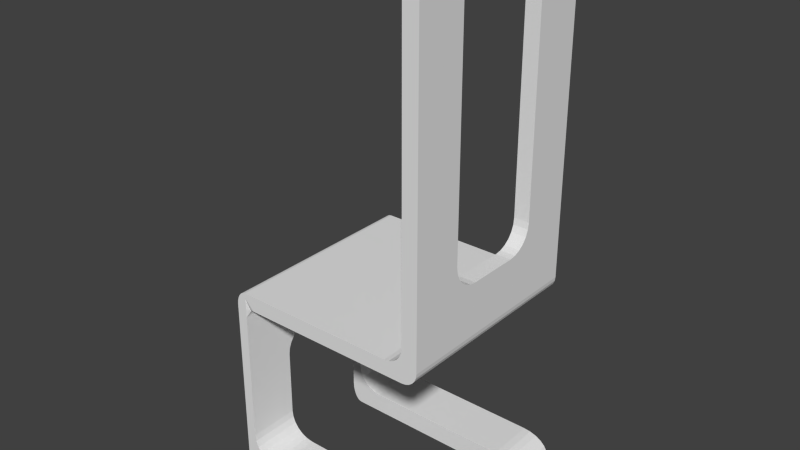 # Source: Chair1.blend  (saved by Blender 2.76.0; exported with 4.5.12 LTS)
import bpy
from mathutils import Matrix  # noqa: F401  (used for matrix-valued properties, if any)

bpy.ops.wm.read_factory_settings(use_empty=True)
scene = bpy.context.scene
scene.name = 'Scene'

# ---- collections
col_collection_1 = bpy.data.collections.new('Collection 1'); scene.collection.children.link(col_collection_1)

# ---- materials (node trees are filled in below, after node groups)
mat_material = bpy.data.materials.new('Material')
mat_material.alpha_threshold = 0.0
mat_material.use_transparent_shadow = False
mat_material.roughness = 0.5
mat_material.line_color = (0.0, 0.0, 0.0, 1.0)

# ---- material node trees

# ---- world
world_world = bpy.data.worlds.new('World'); scene.world = world_world
world_world.color = (0.05088, 0.05088, 0.05088)
world_world.use_sun_shadow = False
world_world.sun_shadow_jitter_overblur = 0.0
world_world.cycles.sampling_method = 'MANUAL'
world_world.cycles.sample_map_resolution = 256

# ---- meshes
me_cube = bpy.data.meshes.new('Cube')
me_cube.from_pydata([(1.0, 1.0, -0.1), (1.0, -1.0, -0.1), (-1.0, -0.5, -0.1), (-1.0, 0.5, -0.1), (-1.1, -0.5, 0.1), (-1.1, 0.5, 0.1), (-1.0, -1.0, 1.908), (-1.0, 1.0, 1.908), (0.8, -1.0, 1.758), (0.8, 1.0, 1.758), (1.0, 0.5, -0.1), (-1.0, 1.0, -0.1), (1.0, -0.5, -0.1), (-1.0, -1.0, -0.1), (-1.1, -1.0, 0.1), (-1.1, 1.0, 0.1), (-1.1, -1.0, 1.758), (-1.1, 1.0, 1.758), (0.95, -1.0, 1.908), (0.95, 1.0, 1.908), (0.8, -1.0, 1.758), (0.95, -1.0, 1.908), (0.8388, -1.0, 1.763), (0.875, -1.0, 1.778), (0.9061, -1.0, 1.802), (0.9299, -1.0, 1.833), (0.9449, -1.0, 1.869), (0.95, 1.0, 1.908), (0.8, 1.0, 1.758), (0.9449, 1.0, 1.869), (0.9299, 1.0, 1.833), (0.9061, 1.0, 1.802), (0.875, 1.0, 1.778), (0.8388, 1.0, 1.763), (-1.0, -1.0, 1.908), (-1.1, -1.0, 1.758), (-1.026, -1.0, 1.903), (-1.05, -1.0, 1.888), (-1.071, -1.0, 1.864), (-1.087, -1.0, 1.833), (-1.097, -1.0, 1.797), (-1.1, 1.0, 1.758), (-1.0, 1.0, 1.908), (-1.097, 1.0, 1.797), (-1.087, 1.0, 1.833), (-1.071, 1.0, 1.864), (-1.05, 1.0, 1.888), (-1.026, 1.0, 1.903), (-1.1, -1.0, 0.1), (-1.0, -1.0, -0.1), (-1.097, -1.0, 0.04824), (-1.087, -1.0, -1.192e-07), (-1.071, -1.0, -0.04142), (-1.05, -1.0, -0.07321), (-1.026, -1.0, -0.09319), (-1.0, 1.0, -0.1), (-1.1, 1.0, 0.1), (-1.026, 1.0, -0.09319), (-1.05, 1.0, -0.07321), (-1.071, 1.0, -0.04142), (-1.087, 1.0, -1.118e-07), (-1.097, 1.0, 0.04824), (-1.0, -0.5, -0.1), (-1.1, -0.5, 0.1), (-1.026, -0.5, -0.09319), (-1.05, -0.5, -0.07321), (-1.071, -0.5, -0.04142), (-1.087, -0.5, -2.384e-07), (-1.097, -0.5, 0.04824), (-1.1, 0.5, 0.1), (-1.0, 0.5, -0.1), (-1.097, 0.5, 0.04824), (-1.087, 0.5, -5.141e-07), (-1.071, 0.5, -0.04142), (-1.05, 0.5, -0.07321), (-1.026, 0.5, -0.09319), (1.0, 0.5, -0.1), (0.7198, 0.5, 0.1), (0.9905, 0.5, -0.04824), (0.9625, 0.5, -5.886e-07), (0.9179, 0.5, 0.04142), (0.8599, 0.5, 0.0732), (0.7923, 0.5, 0.09318), (0.7198, -0.5, 0.1), (1.0, -0.5, -0.1), (0.7923, -0.5, 0.09319), (0.8599, -0.5, 0.07321), (0.9179, -0.5, 0.04142), (0.9625, -0.5, 7.227e-07), (0.9905, -0.5, -0.04824), (0.7198, 1.0, 0.1), (1.0, 1.0, -0.1), (0.7923, 1.0, 0.09319), (0.8599, 1.0, 0.07321), (0.9179, 1.0, 0.04142), (0.9625, 1.0, -7.451e-09), (0.9905, 1.0, -0.04824), (1.0, -1.0, -0.1), (0.7198, -1.0, 0.1), (0.9905, -1.0, -0.04824), (0.9625, -1.0, -6.215e-14), (0.9179, -1.0, 0.04142), (0.8599, -1.0, 0.07321), (0.7923, -1.0, 0.09319), (-1.0, -0.9, 1.658), (-0.9, -1.0, 1.758), (-1.0, -1.0, 1.858), (-1.1, -1.0, 1.758), (-1.0, -1.0, 1.658), (-0.9966, -0.9259, 1.684), (-0.9866, -0.95, 1.708), (-0.9707, -0.9707, 1.729), (-0.95, -0.9866, 1.745), (-0.9259, -0.9966, 1.755), (-0.9, 1.0, 1.758), (-1.0, 0.9, 1.658), (-1.0, 1.0, 1.658), (-1.1, 1.0, 1.758), (-1.0, 1.0, 1.858), (-0.9259, 0.9966, 1.755), (-0.95, 0.9866, 1.745), (-0.9707, 0.9707, 1.729), (-0.9866, 0.95, 1.708), (-0.9966, 0.9259, 1.684), (0.8, -0.5, 2.658), (0.8, -0.25, 2.408), (0.8, -0.6768, 2.231), (0.8, -0.4915, 2.593), (0.8, -0.4665, 2.533), (0.8, -0.4268, 2.481), (0.8, -0.375, 2.442), (0.8, -0.3147, 2.417), (0.95, -0.25, 2.408), (0.95, -0.5, 2.658), (0.95, -0.6768, 2.231), (0.95, -0.3147, 2.417), (0.95, -0.375, 2.442), (0.95, -0.4268, 2.481), (0.95, -0.4665, 2.533), (0.95, -0.4915, 2.593), (0.8, 0.25, 2.408), (0.8, 0.5, 2.658), (0.8, 0.6768, 2.231), (0.8, 0.3147, 2.417), (0.8, 0.375, 2.442), (0.8, 0.4268, 2.481), (0.8, 0.4665, 2.533), (0.8, 0.4915, 2.593), (0.95, 0.5, 2.658), (0.95, 0.25, 2.408), (0.95, 0.6768, 2.231), (0.95, 0.4915, 2.593), (0.95, 0.4665, 2.533), (0.95, 0.4268, 2.481), (0.95, 0.375, 2.442), (0.95, 0.3147, 2.417), (0.8, -1.0, 4.924), (0.8, -0.8161, 5.108), (0.8, -0.9937, 4.972), (0.8, -0.9754, 5.016), (0.8, -0.9461, 5.054), (0.8, -0.9081, 5.084), (0.8, -0.8637, 5.102), (0.8, 0.8161, 5.108), (0.8, 1.0, 4.924), (0.8, 0.8637, 5.102), (0.8, 0.9081, 5.084), (0.8, 0.9461, 5.054), (0.8, 0.9754, 5.016), (0.8, 0.9937, 4.972), (0.95, -0.8161, 5.108), (0.95, -1.0, 4.924), (0.95, -0.8637, 5.102), (0.95, -0.9081, 5.084), (0.95, -0.9461, 5.054), (0.95, -0.9754, 5.016), (0.95, -0.9937, 4.972), (0.95, 1.0, 4.924), (0.95, 0.8161, 5.108), (0.95, 0.9937, 4.972), (0.95, 0.9754, 5.016), (0.95, 0.9461, 5.054), (0.95, 0.9081, 5.084), (0.95, 0.8637, 5.102), (0.8, 0.5, 4.924), (0.8, 0.6839, 5.108), (0.8, 0.5063, 4.972), (0.8, 0.5246, 5.016), (0.8, 0.5539, 5.054), (0.8, 0.5919, 5.084), (0.8, 0.6363, 5.102), (0.95, 0.6839, 5.108), (0.95, 0.5, 4.924), (0.95, 0.6363, 5.102), (0.95, 0.5919, 5.084), (0.95, 0.5539, 5.054), (0.95, 0.5246, 5.016), (0.95, 0.5063, 4.972), (0.95, -0.5, 4.924), (0.95, -0.6839, 5.108), (0.95, -0.5063, 4.972), (0.95, -0.5246, 5.016), (0.95, -0.5539, 5.054), (0.95, -0.5919, 5.084), (0.95, -0.6363, 5.102), (0.8, -0.6839, 5.108), (0.8, -0.5, 4.924), (0.8, -0.6363, 5.102), (0.8, -0.5919, 5.084), (0.8, -0.5539, 5.054), (0.8, -0.5246, 5.016), (0.8, -0.5063, 4.972), (-1.0, -0.5, 1.008), (-1.0, -0.25, 1.258), (-1.0, -0.6768, 1.435), (-1.0, -0.4915, 1.073), (-1.0, -0.4665, 1.133), (-1.0, -0.4268, 1.185), (-1.0, -0.375, 1.225), (-1.0, -0.3147, 1.25), (-1.0, 0.25, 1.258), (-1.0, 0.5, 1.008), (-1.0, 0.6768, 1.435), (-1.0, 0.3147, 1.25), (-1.0, 0.375, 1.225), (-1.0, 0.4268, 1.185), (-1.0, 0.4665, 1.133), (-1.0, 0.4915, 1.073), (-1.1, -0.25, 1.258), (-1.1, -0.5, 1.008), (-1.1, -0.6768, 1.435), (-1.1, -0.3147, 1.25), (-1.1, -0.375, 1.225), (-1.1, -0.4268, 1.185), (-1.1, -0.4665, 1.133), (-1.1, -0.4915, 1.073), (-1.1, 0.5, 1.008), (-1.1, 0.25, 1.258), (-1.1, 0.6768, 1.435), (-1.1, 0.4915, 1.073), (-1.1, 0.4665, 1.133), (-1.1, 0.4268, 1.185), (-1.1, 0.375, 1.225), (-1.1, 0.3147, 1.25), (-1.0, -0.5, 0.35), (-0.75, -0.5, 0.1), (-1.0, -0.5, -0.09995), (-1.1, -0.5, 0.1), (-0.9915, -0.5, 0.2853), (-0.9665, -0.5, 0.225), (-0.9268, -0.5, 0.1732), (-0.875, -0.5, 0.1335), (-0.8147, -0.5, 0.1085), (-0.75, 0.5, 0.1), (-1.0, 0.5, 0.35), (-1.1, 0.5, 0.1), (-1.0, 0.5, -0.09995), (-0.8147, 0.5, 0.1085), (-0.875, 0.5, 0.1335), (-0.9268, 0.5, 0.1732), (-0.9665, 0.5, 0.225), (-0.9915, 0.5, 0.2853), (-1.0, 1.0, 0.35), (-0.75, 1.0, 0.1), (-1.0, 1.0, -0.09995), (-1.1, 1.0, 0.1), (-0.9915, 1.0, 0.2853), (-0.9665, 1.0, 0.225), (-0.9268, 1.0, 0.1732), (-0.875, 1.0, 0.1335), (-0.8147, 1.0, 0.1085), (-0.75, -1.0, 0.1), (-1.0, -1.0, 0.35), (-1.1, -1.0, 0.1), (-1.0, -1.0, -0.09995), (-0.8147, -1.0, 0.1085), (-0.875, -1.0, 0.1335), (-0.9268, -1.0, 0.1732), (-0.9665, -1.0, 0.225), (-0.9915, -1.0, 0.2853), (0.8, -1.0, 3.416), (0.8, 1.0, 3.416), (0.8, -1.0, 2.089), (0.6187, -1.0, 1.908), (0.8, -1.0, 1.758), (0.9499, -1.0, 1.908), (0.7938, -1.0, 2.043), (0.7757, -1.0, 1.999), (0.7469, -1.0, 1.961), (0.7093, -1.0, 1.932), (0.6656, -1.0, 1.914), (0.6187, 1.0, 1.908), (0.8, 1.0, 2.089), (0.9499, 1.0, 1.908), (0.8, 1.0, 1.758), (0.6656, 1.0, 1.914), (0.7094, 1.0, 1.932), (0.7469, 1.0, 1.961), (0.7757, 1.0, 1.999), (0.7938, 1.0, 2.043)], [], [(3, 70, 55, 11), (13, 274, 273, 14, 48, 50, 51, 52, 53, 54, 49), (62, 2, 13, 49), (3, 10, 76, 78, 79, 80, 81, 82, 77, 253, 256), (9, 294, 293, 19, 27, 29, 30, 31, 32, 33, 28), (282, 285, 18, 171, 156, 280), (90, 92, 93, 94, 95, 96, 91, 0, 11, 264, 263), (6, 7, 42, 34), (265, 264, 11, 55, 57, 58, 59, 60, 61, 56, 15), (285, 284, 8, 20, 22, 23, 24, 25, 26, 21, 18), (2, 246, 245, 83, 85, 86, 87, 88, 89, 84, 12), (6, 106, 105, 8, 284, 283), (19, 293, 292, 281, 164, 177), (8, 9, 28, 20), (142, 141, 184, 186, 187, 188, 189, 190, 185, 163, 165, 166, 167, 168, 169, 164, 281), (10, 3, 11, 0), (5, 69, 71, 72, 73, 74, 75, 70, 3, 256, 255), (2, 12, 1, 13), (1, 97, 99, 100, 101, 102, 103, 98, 271, 274, 13), (244, 212, 214, 104, 108, 272), (12, 84, 97, 1), (14, 273, 272, 108, 107, 16), (244, 247, 4, 229, 212), (69, 5, 15, 56), (262, 265, 15, 17, 117, 116), (118, 117, 17, 41, 43, 44, 45, 46, 47, 42, 7), (5, 236, 238, 17, 15), (16, 107, 106, 6, 34, 36, 37, 38, 39, 40, 35), (238, 237, 228, 230, 16, 17), (134, 133, 198, 200, 201, 202, 203, 204, 199, 170, 172, 173, 174, 175, 176, 171, 18), (142, 281, 292, 282, 280, 126, 125, 140), (184, 141, 148, 192), (150, 149, 132, 134, 18, 19), (114, 118, 7, 291, 294, 9), (20, 28, 33, 22), (22, 33, 32, 23), (23, 32, 31, 24), (24, 31, 30, 25), (25, 30, 29, 26), (26, 29, 27, 21), (21, 27, 19, 18), (34, 42, 47, 36), (36, 47, 46, 37), (37, 46, 45, 38), (38, 45, 44, 39), (39, 44, 43, 40), (40, 43, 41, 35), (17, 16, 35, 41), (4, 247, 246, 2, 62, 64, 65, 66, 67, 68, 63), (253, 77, 90, 263), (220, 213, 228, 237), (5, 255, 254, 221, 236), (230, 229, 4, 14, 16), (222, 221, 254, 262, 116, 115), (140, 125, 132, 149), (191, 193, 194, 195, 196, 197, 192, 148, 150, 19, 177, 179, 180, 181, 182, 183, 178), (62, 49, 54, 64), (64, 54, 53, 65), (65, 53, 52, 66), (66, 52, 51, 67), (67, 51, 50, 68), (68, 50, 48, 63), (55, 70, 75, 57), (57, 75, 74, 58), (58, 74, 73, 59), (59, 73, 72, 60), (60, 72, 71, 61), (61, 71, 69, 56), (4, 63, 48, 14), (90, 77, 82, 92), (92, 82, 81, 93), (93, 81, 80, 94), (94, 80, 79, 95), (95, 79, 78, 96), (96, 78, 76, 91), (83, 98, 103, 85), (85, 103, 102, 86), (86, 102, 101, 87), (87, 101, 100, 88), (88, 100, 99, 89), (89, 99, 97, 84), (76, 10, 0, 91), (104, 109, 110, 111, 112, 113, 105, 106, 107, 108), (114, 119, 120, 121, 122, 123, 115, 116, 117, 118), (104, 115, 123, 109), (109, 123, 122, 110), (110, 122, 121, 111), (111, 121, 120, 112), (112, 120, 119, 113), (113, 119, 114, 105), (105, 114, 9, 8), (124, 127, 126), (127, 128, 126), (128, 129, 126), (129, 130, 126), (130, 131, 126), (131, 125, 126), (132, 135, 134), (135, 136, 134), (136, 137, 134), (137, 138, 134), (138, 139, 134), (139, 133, 134), (124, 133, 139, 127), (127, 139, 138, 128), (128, 138, 137, 129), (129, 137, 136, 130), (130, 136, 135, 131), (131, 135, 132, 125), (198, 133, 124, 206), (140, 143, 142), (143, 144, 142), (144, 145, 142), (145, 146, 142), (146, 147, 142), (147, 141, 142), (148, 151, 150), (151, 152, 150), (152, 153, 150), (153, 154, 150), (154, 155, 150), (155, 149, 150), (148, 141, 147, 151), (151, 147, 146, 152), (152, 146, 145, 153), (153, 145, 144, 154), (154, 144, 143, 155), (155, 143, 140, 149), (185, 191, 178, 163), (163, 178, 183, 165), (165, 183, 182, 166), (166, 182, 181, 167), (167, 181, 180, 168), (168, 180, 179, 169), (169, 179, 177, 164), (170, 157, 162, 172), (172, 162, 161, 173), (173, 161, 160, 174), (174, 160, 159, 175), (175, 159, 158, 176), (176, 158, 156, 171), (184, 192, 197, 186), (186, 197, 196, 187), (187, 196, 195, 188), (188, 195, 194, 189), (189, 194, 193, 190), (190, 193, 191, 185), (198, 206, 211, 200), (200, 211, 210, 201), (201, 210, 209, 202), (202, 209, 208, 203), (203, 208, 207, 204), (204, 207, 205, 199), (199, 205, 157, 170), (212, 215, 214), (215, 216, 214), (216, 217, 214), (217, 218, 214), (218, 219, 214), (219, 213, 214), (220, 223, 222), (223, 224, 222), (224, 225, 222), (225, 226, 222), (226, 227, 222), (227, 221, 222), (228, 231, 230), (231, 232, 230), (232, 233, 230), (233, 234, 230), (234, 235, 230), (235, 229, 230), (236, 239, 238), (239, 240, 238), (240, 241, 238), (241, 242, 238), (242, 243, 238), (243, 237, 238), (212, 229, 235, 215), (215, 235, 234, 216), (216, 234, 233, 217), (217, 233, 232, 218), (218, 232, 231, 219), (219, 231, 228, 213), (236, 221, 227, 239), (239, 227, 226, 240), (240, 226, 225, 241), (241, 225, 224, 242), (242, 224, 223, 243), (243, 223, 220, 237), (214, 213, 220, 222, 115, 104), (244, 248, 249, 250, 251, 252, 245, 246, 247), (253, 257, 258, 259, 260, 261, 254, 255, 256), (262, 266, 267, 268, 269, 270, 263, 264, 265), (271, 275, 276, 277, 278, 279, 272, 273, 274), (262, 254, 261, 266), (266, 261, 260, 267), (267, 260, 259, 268), (268, 259, 258, 269), (269, 258, 257, 270), (270, 257, 253, 263), (244, 272, 279, 248), (248, 279, 278, 249), (249, 278, 277, 250), (250, 277, 276, 251), (251, 276, 275, 252), (252, 275, 271, 245), (83, 245, 271, 98), (205, 207, 208, 209, 210, 211, 206, 124, 126, 280, 156, 158, 159, 160, 161, 162, 157), (282, 286, 287, 288, 289, 290, 283, 284, 285), (291, 295, 296, 297, 298, 299, 292, 293, 294), (282, 292, 299, 286), (286, 299, 298, 287), (287, 298, 297, 288), (288, 297, 296, 289), (289, 296, 295, 290), (290, 295, 291, 283), (7, 6, 283, 291)])
me_cube.materials.append(mat_material)
me_cube.use_remesh_preserve_volume = False
me_cube.use_remesh_preserve_attributes = False
me_cube.use_mirror_vertex_groups = False
me_cube.update()

# ---- objects
ob_cube = bpy.data.objects.new('Cube', me_cube)

# ---- transforms, parenting, visibility, modifiers, constraints
ob_cube.location = (0.0, 0.0, 0.0)
ob_cube.lock_rotations_4d = False
ob_cube.empty_display_type = 'ARROWS'
ob_cube.lineart.crease_threshold = 0.0

# ---- collection membership
col_collection_1.objects.link(ob_cube)

# ---- scene / render settings (as saved in the file)
scene.frame_start = 1; scene.frame_end = 250; scene.frame_set(1)
scene.render.engine = 'BLENDER_EEVEE_NEXT'
scene.render.resolution_percentage = 50
scene.render.dither_intensity = 0.0
scene.cycles.use_denoising = False
scene.cycles.samples = 10
scene.cycles.sampling_pattern = 'TABULATED_SOBOL'
scene.cycles.light_sampling_threshold = 0.0
scene.cycles.use_adaptive_sampling = False
scene.cycles.use_light_tree = False
scene.cycles.blur_glossy = 0.0
scene.cycles.pixel_filter_type = 'GAUSSIAN'
scene.cycles.sample_clamp_indirect = 0.0
scene.view_settings.view_transform = 'Standard'
bpy.context.view_layer.update()

# ---- added for rendering (the .blend has no active camera and no usable light): camera, sun
cam_auto = bpy.data.cameras.new('AutoCamera')
cam_auto.lens = 50.0
cam_auto.sensor_width = 36.0
cam_auto.clip_end = 1000.0
ob_auto_camera = bpy.data.objects.new('AutoCamera', cam_auto)
scene.collection.objects.link(ob_auto_camera)
ob_auto_camera.location = (5.4654, -6.61848, 6.91641)
ob_auto_camera.rotation_euler = (1.09748, -7.21219e-08, 0.694738)
scene.camera = ob_auto_camera
light_auto_sun = bpy.data.lights.new('AutoSun', 'SUN')
light_auto_sun.energy = 3.0
light_auto_sun.angle = 0.0523599
ob_auto_sun = bpy.data.objects.new('AutoSun', light_auto_sun)
scene.collection.objects.link(ob_auto_sun)
ob_auto_sun.rotation_euler = (0.872665, 0.174533, 0.523599)
bpy.context.view_layer.update()
